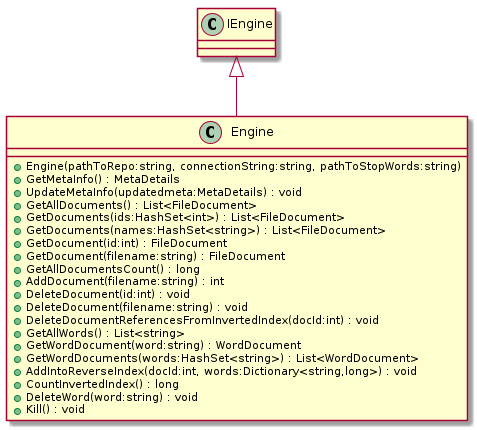

The diagram above was rendered by PlantUML. Its source (embedded in the PNG):
@startuml
class Engine {
    + Engine(pathToRepo:string, connectionString:string, pathToStopWords:string)
    + GetMetaInfo() : MetaDetails
    + UpdateMetaInfo(updatedmeta:MetaDetails) : void
    + GetAllDocuments() : List<FileDocument>
    + GetDocuments(ids:HashSet<int>) : List<FileDocument>
    + GetDocuments(names:HashSet<string>) : List<FileDocument>
    + GetDocument(id:int) : FileDocument
    + GetDocument(filename:string) : FileDocument
    + GetAllDocumentsCount() : long
    + AddDocument(filename:string) : int
    + DeleteDocument(id:int) : void
    + DeleteDocument(filename:string) : void
    + DeleteDocumentReferencesFromInvertedIndex(docId:int) : void
    + GetAllWords() : List<string>
    + GetWordDocument(word:string) : WordDocument
    + GetWordDocuments(words:HashSet<string>) : List<WordDocument>
    + AddIntoReverseIndex(docId:int, words:Dictionary<string,long>) : void
    + CountInvertedIndex() : long
    + DeleteWord(word:string) : void
    + Kill() : void
}
IEngine <|-- Engine
@enduml